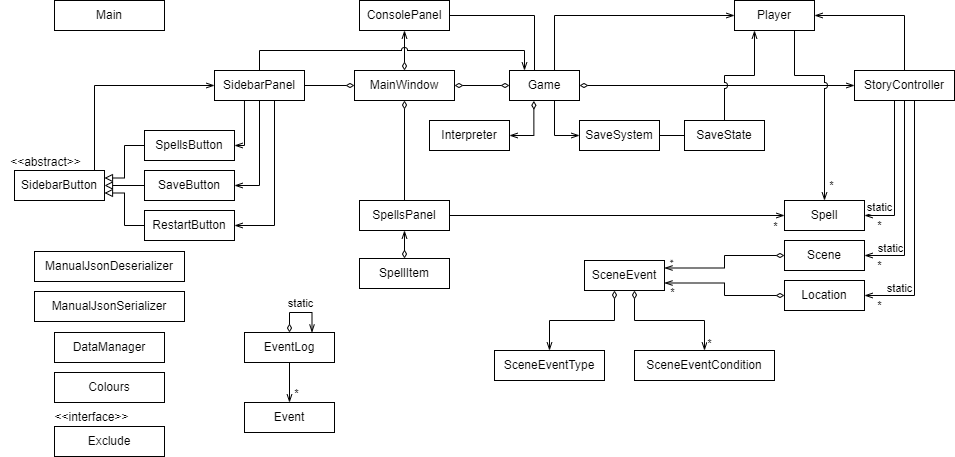

The diagram above was exported from draw.io. Its source (the exported page's mxGraphModel, read from the mxfile embedded in the PNG):
<mxGraphModel dx="1313" dy="604" grid="1" gridSize="10" guides="1" tooltips="1" connect="1" arrows="1" fold="1" page="1" pageScale="1" pageWidth="1100" pageHeight="850" math="0" shadow="0">
  <root>
    <mxCell id="0" />
    <mxCell id="1" parent="0" />
    <mxCell id="Ymm-RHPRXWAo64Axpmt0-5" value="" style="edgeStyle=orthogonalEdgeStyle;rounded=0;orthogonalLoop=1;jettySize=auto;html=1;endArrow=openThin;endFill=0;startArrow=diamondThin;startFill=0;" parent="1" source="Ymm-RHPRXWAo64Axpmt0-2" target="Ymm-RHPRXWAo64Axpmt0-4" edge="1">
      <mxGeometry relative="1" as="geometry" />
    </mxCell>
    <mxCell id="Ymm-RHPRXWAo64Axpmt0-8" value="" style="edgeStyle=orthogonalEdgeStyle;rounded=0;orthogonalLoop=1;jettySize=auto;html=1;endArrow=diamondThin;endFill=0;startArrow=diamondThin;startFill=0;" parent="1" source="Ymm-RHPRXWAo64Axpmt0-2" target="Ymm-RHPRXWAo64Axpmt0-7" edge="1">
      <mxGeometry relative="1" as="geometry" />
    </mxCell>
    <mxCell id="Ymm-RHPRXWAo64Axpmt0-10" value="" style="edgeStyle=orthogonalEdgeStyle;rounded=0;orthogonalLoop=1;jettySize=auto;html=1;entryX=1;entryY=0.5;entryDx=0;entryDy=0;exitX=0.348;exitY=1.011;exitDx=0;exitDy=0;endArrow=openThin;endFill=0;startArrow=diamondThin;startFill=0;exitPerimeter=0;" parent="1" source="Ymm-RHPRXWAo64Axpmt0-2" target="Ymm-RHPRXWAo64Axpmt0-9" edge="1">
      <mxGeometry relative="1" as="geometry">
        <mxPoint x="550" y="550" as="targetPoint" />
        <Array as="points">
          <mxPoint x="539" y="475" />
        </Array>
      </mxGeometry>
    </mxCell>
    <mxCell id="Ymm-RHPRXWAo64Axpmt0-12" value="" style="edgeStyle=orthogonalEdgeStyle;rounded=0;orthogonalLoop=1;jettySize=auto;html=1;exitX=0.5;exitY=0;exitDx=0;exitDy=0;entryX=0;entryY=0.5;entryDx=0;entryDy=0;endArrow=openThin;endFill=0;" parent="1" source="Ymm-RHPRXWAo64Axpmt0-2" target="Ymm-RHPRXWAo64Axpmt0-11" edge="1">
      <mxGeometry relative="1" as="geometry">
        <Array as="points">
          <mxPoint x="560" y="410" />
          <mxPoint x="560" y="475" />
        </Array>
      </mxGeometry>
    </mxCell>
    <mxCell id="Ymm-RHPRXWAo64Axpmt0-15" style="edgeStyle=orthogonalEdgeStyle;rounded=0;orthogonalLoop=1;jettySize=auto;html=1;exitX=0.25;exitY=0;exitDx=0;exitDy=0;entryX=1;entryY=0.5;entryDx=0;entryDy=0;endArrow=none;endFill=0;" parent="1" source="Ymm-RHPRXWAo64Axpmt0-2" target="Ymm-RHPRXWAo64Axpmt0-13" edge="1">
      <mxGeometry relative="1" as="geometry">
        <Array as="points">
          <mxPoint x="540" y="410" />
          <mxPoint x="540" y="355" />
        </Array>
      </mxGeometry>
    </mxCell>
    <mxCell id="Ymm-RHPRXWAo64Axpmt0-17" style="edgeStyle=orthogonalEdgeStyle;rounded=0;orthogonalLoop=1;jettySize=auto;html=1;entryX=0;entryY=0.5;entryDx=0;entryDy=0;exitX=0.643;exitY=0;exitDx=0;exitDy=0;exitPerimeter=0;endArrow=openThin;endFill=0;" parent="1" source="Ymm-RHPRXWAo64Axpmt0-2" target="Ymm-RHPRXWAo64Axpmt0-18" edge="1">
      <mxGeometry relative="1" as="geometry">
        <mxPoint x="600" y="490" as="targetPoint" />
        <Array as="points">
          <mxPoint x="560" y="355" />
        </Array>
        <mxPoint x="567" y="400" as="sourcePoint" />
      </mxGeometry>
    </mxCell>
    <mxCell id="Ymm-RHPRXWAo64Axpmt0-2" value="Game" style="rounded=0;whiteSpace=wrap;html=1;" parent="1" vertex="1">
      <mxGeometry x="515" y="410" width="70" height="30" as="geometry" />
    </mxCell>
    <mxCell id="Ymm-RHPRXWAo64Axpmt0-19" style="edgeStyle=orthogonalEdgeStyle;rounded=0;orthogonalLoop=1;jettySize=auto;html=1;entryX=1;entryY=0.5;entryDx=0;entryDy=0;endArrow=openThin;endFill=0;" parent="1" source="Ymm-RHPRXWAo64Axpmt0-4" target="Ymm-RHPRXWAo64Axpmt0-18" edge="1">
      <mxGeometry relative="1" as="geometry">
        <Array as="points">
          <mxPoint x="910" y="355" />
        </Array>
      </mxGeometry>
    </mxCell>
    <mxCell id="0-KhUQfZjrJVSvq3G-MX-28" style="edgeStyle=orthogonalEdgeStyle;rounded=0;orthogonalLoop=1;jettySize=auto;html=1;entryX=1;entryY=0.5;entryDx=0;entryDy=0;endArrow=openThin;endFill=0;" parent="1" source="Ymm-RHPRXWAo64Axpmt0-4" target="0-KhUQfZjrJVSvq3G-MX-8" edge="1">
      <mxGeometry relative="1" as="geometry">
        <mxPoint x="850" y="540" as="targetPoint" />
        <Array as="points">
          <mxPoint x="900" y="555" />
        </Array>
      </mxGeometry>
    </mxCell>
    <mxCell id="_M-5YAvky029IA-FBdDm-9" value="static" style="edgeLabel;html=1;align=center;verticalAlign=middle;resizable=0;points=[];" parent="0-KhUQfZjrJVSvq3G-MX-28" vertex="1" connectable="0">
      <mxGeometry x="0.7042" relative="1" as="geometry">
        <mxPoint x="-7" y="-9" as="offset" />
      </mxGeometry>
    </mxCell>
    <mxCell id="0-KhUQfZjrJVSvq3G-MX-39" style="edgeStyle=orthogonalEdgeStyle;rounded=0;orthogonalLoop=1;jettySize=auto;html=1;entryX=1;entryY=0.5;entryDx=0;entryDy=0;endArrow=openThin;endFill=0;" parent="1" source="Ymm-RHPRXWAo64Axpmt0-4" target="0-KhUQfZjrJVSvq3G-MX-37" edge="1">
      <mxGeometry relative="1" as="geometry" />
    </mxCell>
    <mxCell id="0-KhUQfZjrJVSvq3G-MX-42" style="edgeStyle=orthogonalEdgeStyle;rounded=0;orthogonalLoop=1;jettySize=auto;html=1;entryX=1;entryY=0.5;entryDx=0;entryDy=0;endArrow=openThin;endFill=0;" parent="1" source="Ymm-RHPRXWAo64Axpmt0-4" target="0-KhUQfZjrJVSvq3G-MX-36" edge="1">
      <mxGeometry relative="1" as="geometry">
        <Array as="points">
          <mxPoint x="920" y="635" />
        </Array>
      </mxGeometry>
    </mxCell>
    <mxCell id="Ymm-RHPRXWAo64Axpmt0-4" value="StoryController" style="whiteSpace=wrap;html=1;rounded=0;" parent="1" vertex="1">
      <mxGeometry x="860" y="410" width="100" height="30" as="geometry" />
    </mxCell>
    <mxCell id="Ymm-RHPRXWAo64Axpmt0-16" style="edgeStyle=orthogonalEdgeStyle;rounded=0;orthogonalLoop=1;jettySize=auto;html=1;exitX=0.5;exitY=0;exitDx=0;exitDy=0;entryX=0.5;entryY=1;entryDx=0;entryDy=0;endArrow=openThin;endFill=0;startArrow=diamondThin;startFill=0;" parent="1" source="Ymm-RHPRXWAo64Axpmt0-7" target="Ymm-RHPRXWAo64Axpmt0-13" edge="1">
      <mxGeometry relative="1" as="geometry" />
    </mxCell>
    <mxCell id="0-KhUQfZjrJVSvq3G-MX-4" value="" style="edgeStyle=orthogonalEdgeStyle;rounded=0;orthogonalLoop=1;jettySize=auto;html=1;entryX=1;entryY=0.5;entryDx=0;entryDy=0;endArrow=none;endFill=0;startArrow=diamondThin;startFill=0;" parent="1" source="Ymm-RHPRXWAo64Axpmt0-7" target="0-KhUQfZjrJVSvq3G-MX-1" edge="1">
      <mxGeometry relative="1" as="geometry">
        <mxPoint x="320" y="425" as="targetPoint" />
      </mxGeometry>
    </mxCell>
    <mxCell id="0-KhUQfZjrJVSvq3G-MX-5" value="" style="edgeStyle=orthogonalEdgeStyle;rounded=0;orthogonalLoop=1;jettySize=auto;html=1;exitX=0.5;exitY=1;exitDx=0;exitDy=0;entryX=0.5;entryY=0;entryDx=0;entryDy=0;endArrow=none;endFill=0;startArrow=diamondThin;startFill=0;" parent="1" source="Ymm-RHPRXWAo64Axpmt0-7" target="0-KhUQfZjrJVSvq3G-MX-3" edge="1">
      <mxGeometry relative="1" as="geometry">
        <mxPoint x="410" y="520" as="targetPoint" />
        <Array as="points" />
      </mxGeometry>
    </mxCell>
    <mxCell id="Ymm-RHPRXWAo64Axpmt0-7" value="MainWindow" style="whiteSpace=wrap;html=1;rounded=0;" parent="1" vertex="1">
      <mxGeometry x="360" y="410" width="100" height="30" as="geometry" />
    </mxCell>
    <mxCell id="Ymm-RHPRXWAo64Axpmt0-9" value="Interpreter" style="whiteSpace=wrap;html=1;rounded=0;" parent="1" vertex="1">
      <mxGeometry x="435" y="460" width="80" height="30" as="geometry" />
    </mxCell>
    <mxCell id="Ymm-RHPRXWAo64Axpmt0-11" value="SaveSystem" style="whiteSpace=wrap;html=1;rounded=0;" parent="1" vertex="1">
      <mxGeometry x="585" y="460" width="80" height="30" as="geometry" />
    </mxCell>
    <mxCell id="Ymm-RHPRXWAo64Axpmt0-13" value="ConsolePanel" style="rounded=0;whiteSpace=wrap;html=1;" parent="1" vertex="1">
      <mxGeometry x="365" y="340" width="90" height="30" as="geometry" />
    </mxCell>
    <mxCell id="0-KhUQfZjrJVSvq3G-MX-34" style="edgeStyle=orthogonalEdgeStyle;rounded=0;orthogonalLoop=1;jettySize=auto;html=1;entryX=0.5;entryY=0;entryDx=0;entryDy=0;endArrow=openThin;endFill=0;jumpStyle=arc;" parent="1" source="Ymm-RHPRXWAo64Axpmt0-18" target="0-KhUQfZjrJVSvq3G-MX-8" edge="1">
      <mxGeometry relative="1" as="geometry">
        <Array as="points">
          <mxPoint x="800" y="415" />
          <mxPoint x="830" y="415" />
        </Array>
      </mxGeometry>
    </mxCell>
    <mxCell id="Ymm-RHPRXWAo64Axpmt0-18" value="Player" style="rounded=0;whiteSpace=wrap;html=1;" parent="1" vertex="1">
      <mxGeometry x="740" y="340" width="80" height="30" as="geometry" />
    </mxCell>
    <mxCell id="0-KhUQfZjrJVSvq3G-MX-9" style="edgeStyle=orthogonalEdgeStyle;rounded=0;orthogonalLoop=1;jettySize=auto;html=1;jumpStyle=arc;endArrow=openThin;endFill=0;" parent="1" source="0-KhUQfZjrJVSvq3G-MX-1" edge="1">
      <mxGeometry relative="1" as="geometry">
        <mxPoint x="530" y="410" as="targetPoint" />
        <Array as="points">
          <mxPoint x="265" y="390" />
          <mxPoint x="530" y="390" />
          <mxPoint x="530" y="410" />
        </Array>
      </mxGeometry>
    </mxCell>
    <mxCell id="0-KhUQfZjrJVSvq3G-MX-17" style="edgeStyle=orthogonalEdgeStyle;rounded=0;orthogonalLoop=1;jettySize=auto;html=1;entryX=1;entryY=0.5;entryDx=0;entryDy=0;startArrow=none;startFill=0;endArrow=openThin;endFill=0;" parent="1" source="0-KhUQfZjrJVSvq3G-MX-1" target="0-KhUQfZjrJVSvq3G-MX-12" edge="1">
      <mxGeometry relative="1" as="geometry">
        <Array as="points">
          <mxPoint x="280" y="565" />
        </Array>
      </mxGeometry>
    </mxCell>
    <mxCell id="0-KhUQfZjrJVSvq3G-MX-1" value="SidebarPanel" style="rounded=0;whiteSpace=wrap;html=1;" parent="1" vertex="1">
      <mxGeometry x="220" y="410" width="90" height="30" as="geometry" />
    </mxCell>
    <mxCell id="0-KhUQfZjrJVSvq3G-MX-31" style="edgeStyle=orthogonalEdgeStyle;rounded=0;orthogonalLoop=1;jettySize=auto;html=1;entryX=0;entryY=0.5;entryDx=0;entryDy=0;endArrow=openThin;endFill=0;" parent="1" source="0-KhUQfZjrJVSvq3G-MX-3" target="0-KhUQfZjrJVSvq3G-MX-8" edge="1">
      <mxGeometry relative="1" as="geometry" />
    </mxCell>
    <mxCell id="0-KhUQfZjrJVSvq3G-MX-3" value="SpellsPanel" style="rounded=0;whiteSpace=wrap;html=1;" parent="1" vertex="1">
      <mxGeometry x="365" y="540" width="90" height="30" as="geometry" />
    </mxCell>
    <mxCell id="0-KhUQfZjrJVSvq3G-MX-8" value="Spell" style="whiteSpace=wrap;html=1;rounded=0;" parent="1" vertex="1">
      <mxGeometry x="790" y="540" width="80" height="30" as="geometry" />
    </mxCell>
    <mxCell id="0-KhUQfZjrJVSvq3G-MX-22" style="edgeStyle=orthogonalEdgeStyle;rounded=0;orthogonalLoop=1;jettySize=auto;html=1;entryX=0.333;entryY=1;entryDx=0;entryDy=0;entryPerimeter=0;exitX=1;exitY=0.5;exitDx=0;exitDy=0;startArrow=openThin;startFill=0;endArrow=none;endFill=0;" parent="1" source="0-KhUQfZjrJVSvq3G-MX-10" target="0-KhUQfZjrJVSvq3G-MX-1" edge="1">
      <mxGeometry relative="1" as="geometry">
        <Array as="points">
          <mxPoint x="250" y="485" />
        </Array>
      </mxGeometry>
    </mxCell>
    <mxCell id="0-KhUQfZjrJVSvq3G-MX-10" value="SpellsButton" style="rounded=0;whiteSpace=wrap;html=1;" parent="1" vertex="1">
      <mxGeometry x="150" y="470" width="90" height="30" as="geometry" />
    </mxCell>
    <mxCell id="0-KhUQfZjrJVSvq3G-MX-21" style="edgeStyle=orthogonalEdgeStyle;rounded=0;orthogonalLoop=1;jettySize=auto;html=1;exitX=1;exitY=0.5;exitDx=0;exitDy=0;entryX=0.5;entryY=1;entryDx=0;entryDy=0;startArrow=openThin;startFill=0;endArrow=none;endFill=0;" parent="1" source="0-KhUQfZjrJVSvq3G-MX-11" target="0-KhUQfZjrJVSvq3G-MX-1" edge="1">
      <mxGeometry relative="1" as="geometry">
        <mxPoint x="260" y="470" as="targetPoint" />
        <Array as="points">
          <mxPoint x="265" y="525" />
        </Array>
      </mxGeometry>
    </mxCell>
    <mxCell id="0-KhUQfZjrJVSvq3G-MX-11" value="SaveButton" style="rounded=0;whiteSpace=wrap;html=1;" parent="1" vertex="1">
      <mxGeometry x="150" y="510" width="90" height="30" as="geometry" />
    </mxCell>
    <mxCell id="0-KhUQfZjrJVSvq3G-MX-12" value="RestartButton" style="rounded=0;whiteSpace=wrap;html=1;" parent="1" vertex="1">
      <mxGeometry x="150" y="550" width="90" height="30" as="geometry" />
    </mxCell>
    <mxCell id="0-KhUQfZjrJVSvq3G-MX-14" style="edgeStyle=orthogonalEdgeStyle;rounded=0;orthogonalLoop=1;jettySize=auto;html=1;entryX=0;entryY=0.5;entryDx=0;entryDy=0;endArrow=none;endFill=0;startArrow=block;startFill=0;" parent="1" source="0-KhUQfZjrJVSvq3G-MX-13" target="0-KhUQfZjrJVSvq3G-MX-11" edge="1">
      <mxGeometry relative="1" as="geometry" />
    </mxCell>
    <mxCell id="0-KhUQfZjrJVSvq3G-MX-15" style="edgeStyle=orthogonalEdgeStyle;rounded=0;orthogonalLoop=1;jettySize=auto;html=1;exitX=1;exitY=0.25;exitDx=0;exitDy=0;entryX=0;entryY=0.5;entryDx=0;entryDy=0;endArrow=none;endFill=0;startArrow=block;startFill=0;" parent="1" source="0-KhUQfZjrJVSvq3G-MX-13" target="0-KhUQfZjrJVSvq3G-MX-10" edge="1">
      <mxGeometry relative="1" as="geometry" />
    </mxCell>
    <mxCell id="0-KhUQfZjrJVSvq3G-MX-16" style="edgeStyle=orthogonalEdgeStyle;rounded=0;orthogonalLoop=1;jettySize=auto;html=1;exitX=1;exitY=0.75;exitDx=0;exitDy=0;entryX=0;entryY=0.5;entryDx=0;entryDy=0;endArrow=none;endFill=0;startArrow=block;startFill=0;" parent="1" source="0-KhUQfZjrJVSvq3G-MX-13" target="0-KhUQfZjrJVSvq3G-MX-12" edge="1">
      <mxGeometry relative="1" as="geometry" />
    </mxCell>
    <mxCell id="_M-5YAvky029IA-FBdDm-1" style="edgeStyle=orthogonalEdgeStyle;rounded=0;orthogonalLoop=1;jettySize=auto;html=1;entryX=0;entryY=0.5;entryDx=0;entryDy=0;endArrow=openThin;endFill=0;" parent="1" source="0-KhUQfZjrJVSvq3G-MX-13" target="0-KhUQfZjrJVSvq3G-MX-1" edge="1">
      <mxGeometry relative="1" as="geometry">
        <Array as="points">
          <mxPoint x="100" y="425" />
        </Array>
      </mxGeometry>
    </mxCell>
    <mxCell id="0-KhUQfZjrJVSvq3G-MX-13" value="SidebarButton" style="rounded=0;whiteSpace=wrap;html=1;" parent="1" vertex="1">
      <mxGeometry x="20" y="510" width="90" height="30" as="geometry" />
    </mxCell>
    <mxCell id="0-KhUQfZjrJVSvq3G-MX-26" value="" style="edgeStyle=orthogonalEdgeStyle;rounded=0;orthogonalLoop=1;jettySize=auto;html=1;endArrow=none;endFill=0;" parent="1" source="0-KhUQfZjrJVSvq3G-MX-23" target="Ymm-RHPRXWAo64Axpmt0-11" edge="1">
      <mxGeometry relative="1" as="geometry" />
    </mxCell>
    <mxCell id="0-KhUQfZjrJVSvq3G-MX-27" style="edgeStyle=orthogonalEdgeStyle;rounded=0;orthogonalLoop=1;jettySize=auto;html=1;jumpStyle=arc;endArrow=openThin;endFill=0;" parent="1" source="0-KhUQfZjrJVSvq3G-MX-23" edge="1">
      <mxGeometry relative="1" as="geometry">
        <mxPoint x="760" y="370" as="targetPoint" />
        <Array as="points">
          <mxPoint x="730" y="415" />
          <mxPoint x="760" y="415" />
          <mxPoint x="760" y="370" />
        </Array>
      </mxGeometry>
    </mxCell>
    <mxCell id="0-KhUQfZjrJVSvq3G-MX-23" value="SaveState" style="whiteSpace=wrap;html=1;rounded=0;" parent="1" vertex="1">
      <mxGeometry x="690" y="460" width="80" height="30" as="geometry" />
    </mxCell>
    <mxCell id="0-KhUQfZjrJVSvq3G-MX-25" style="edgeStyle=orthogonalEdgeStyle;rounded=0;orthogonalLoop=1;jettySize=auto;html=1;exitX=0.5;exitY=1;exitDx=0;exitDy=0;" parent="1" source="0-KhUQfZjrJVSvq3G-MX-23" target="0-KhUQfZjrJVSvq3G-MX-23" edge="1">
      <mxGeometry relative="1" as="geometry" />
    </mxCell>
    <mxCell id="0-KhUQfZjrJVSvq3G-MX-32" value="*" style="edgeLabel;html=1;align=center;verticalAlign=middle;resizable=0;points=[];" parent="1" vertex="1" connectable="0">
      <mxGeometry x="780" y="565.0033333333333" as="geometry" />
    </mxCell>
    <mxCell id="0-KhUQfZjrJVSvq3G-MX-35" value="*" style="edgeLabel;html=1;align=center;verticalAlign=middle;resizable=0;points=[];" parent="1" vertex="1" connectable="0">
      <mxGeometry x="840" y="525.0004761904761" as="geometry">
        <mxPoint x="-4" y="-1" as="offset" />
      </mxGeometry>
    </mxCell>
    <mxCell id="0-KhUQfZjrJVSvq3G-MX-47" style="edgeStyle=orthogonalEdgeStyle;rounded=0;orthogonalLoop=1;jettySize=auto;html=1;entryX=1;entryY=0.75;entryDx=0;entryDy=0;endArrow=openThin;endFill=0;startArrow=diamondThin;startFill=0;" parent="1" source="0-KhUQfZjrJVSvq3G-MX-36" target="0-KhUQfZjrJVSvq3G-MX-44" edge="1">
      <mxGeometry relative="1" as="geometry" />
    </mxCell>
    <mxCell id="0-KhUQfZjrJVSvq3G-MX-36" value="Location" style="whiteSpace=wrap;html=1;rounded=0;" parent="1" vertex="1">
      <mxGeometry x="790" y="620" width="80" height="30" as="geometry" />
    </mxCell>
    <mxCell id="0-KhUQfZjrJVSvq3G-MX-46" style="edgeStyle=orthogonalEdgeStyle;rounded=0;orthogonalLoop=1;jettySize=auto;html=1;entryX=1;entryY=0.25;entryDx=0;entryDy=0;endArrow=openThin;endFill=0;startArrow=diamondThin;startFill=0;" parent="1" source="0-KhUQfZjrJVSvq3G-MX-37" target="0-KhUQfZjrJVSvq3G-MX-44" edge="1">
      <mxGeometry relative="1" as="geometry" />
    </mxCell>
    <mxCell id="0-KhUQfZjrJVSvq3G-MX-37" value="Scene" style="whiteSpace=wrap;html=1;rounded=0;" parent="1" vertex="1">
      <mxGeometry x="790" y="580" width="80" height="30" as="geometry" />
    </mxCell>
    <mxCell id="0-KhUQfZjrJVSvq3G-MX-40" value="*" style="edgeLabel;html=1;align=center;verticalAlign=middle;resizable=0;points=[];" parent="1" vertex="1" connectable="0">
      <mxGeometry x="888" y="565.0004761904761" as="geometry">
        <mxPoint x="-4" y="-1" as="offset" />
      </mxGeometry>
    </mxCell>
    <mxCell id="0-KhUQfZjrJVSvq3G-MX-41" value="*" style="edgeLabel;html=1;align=center;verticalAlign=middle;resizable=0;points=[];" parent="1" vertex="1" connectable="0">
      <mxGeometry x="888" y="605.0004761904761" as="geometry">
        <mxPoint x="-4" y="-1" as="offset" />
      </mxGeometry>
    </mxCell>
    <mxCell id="0-KhUQfZjrJVSvq3G-MX-43" value="*" style="edgeLabel;html=1;align=center;verticalAlign=middle;resizable=0;points=[];" parent="1" vertex="1" connectable="0">
      <mxGeometry x="888" y="645.0004761904761" as="geometry">
        <mxPoint x="-4" y="-1" as="offset" />
      </mxGeometry>
    </mxCell>
    <mxCell id="0-KhUQfZjrJVSvq3G-MX-51" style="edgeStyle=orthogonalEdgeStyle;rounded=0;orthogonalLoop=1;jettySize=auto;html=1;entryX=0.5;entryY=0;entryDx=0;entryDy=0;endArrow=openThin;endFill=0;startArrow=diamondThin;startFill=0;" parent="1" source="0-KhUQfZjrJVSvq3G-MX-44" target="0-KhUQfZjrJVSvq3G-MX-50" edge="1">
      <mxGeometry relative="1" as="geometry">
        <Array as="points">
          <mxPoint x="620" y="660" />
          <mxPoint x="555" y="660" />
        </Array>
      </mxGeometry>
    </mxCell>
    <mxCell id="0-KhUQfZjrJVSvq3G-MX-53" value="" style="edgeStyle=orthogonalEdgeStyle;rounded=0;orthogonalLoop=1;jettySize=auto;html=1;endArrow=openThin;endFill=0;startArrow=diamondThin;startFill=0;" parent="1" source="0-KhUQfZjrJVSvq3G-MX-44" target="0-KhUQfZjrJVSvq3G-MX-52" edge="1">
      <mxGeometry relative="1" as="geometry">
        <Array as="points">
          <mxPoint x="640" y="660" />
          <mxPoint x="710" y="660" />
        </Array>
      </mxGeometry>
    </mxCell>
    <mxCell id="0-KhUQfZjrJVSvq3G-MX-44" value="SceneEvent" style="whiteSpace=wrap;html=1;rounded=0;" parent="1" vertex="1">
      <mxGeometry x="590" y="600" width="80" height="30" as="geometry" />
    </mxCell>
    <mxCell id="0-KhUQfZjrJVSvq3G-MX-48" value="*" style="edgeLabel;html=1;align=center;verticalAlign=middle;resizable=0;points=[];" parent="1" vertex="1" connectable="0">
      <mxGeometry x="896" y="619.0004761904761" as="geometry">
        <mxPoint x="-219" y="12" as="offset" />
      </mxGeometry>
    </mxCell>
    <mxCell id="0-KhUQfZjrJVSvq3G-MX-49" value="*" style="edgeLabel;html=1;align=center;verticalAlign=middle;resizable=0;points=[];rotation=-105;" parent="1" vertex="1" connectable="0">
      <mxGeometry x="680" y="598.0004761904761" as="geometry">
        <mxPoint x="-4" y="-1" as="offset" />
      </mxGeometry>
    </mxCell>
    <mxCell id="0-KhUQfZjrJVSvq3G-MX-50" value="SceneEventType" style="whiteSpace=wrap;html=1;rounded=0;" parent="1" vertex="1">
      <mxGeometry x="500" y="690" width="110" height="30" as="geometry" />
    </mxCell>
    <mxCell id="0-KhUQfZjrJVSvq3G-MX-52" value="SceneEventCondition" style="whiteSpace=wrap;html=1;rounded=0;" parent="1" vertex="1">
      <mxGeometry x="640" y="690" width="140" height="30" as="geometry" />
    </mxCell>
    <mxCell id="0-KhUQfZjrJVSvq3G-MX-55" value="*" style="edgeLabel;html=1;align=center;verticalAlign=middle;resizable=0;points=[];" parent="1" vertex="1" connectable="0">
      <mxGeometry x="933" y="670.0004761904761" as="geometry">
        <mxPoint x="-219" y="12" as="offset" />
      </mxGeometry>
    </mxCell>
    <mxCell id="_M-5YAvky029IA-FBdDm-2" value="Event" style="rounded=0;whiteSpace=wrap;html=1;" parent="1" vertex="1">
      <mxGeometry x="250" y="742" width="90" height="30" as="geometry" />
    </mxCell>
    <mxCell id="_M-5YAvky029IA-FBdDm-4" value="" style="edgeStyle=orthogonalEdgeStyle;rounded=0;orthogonalLoop=1;jettySize=auto;html=1;endArrow=openThin;endFill=0;startArrow=none;startFill=0;" parent="1" source="_M-5YAvky029IA-FBdDm-3" target="_M-5YAvky029IA-FBdDm-2" edge="1">
      <mxGeometry relative="1" as="geometry" />
    </mxCell>
    <mxCell id="_M-5YAvky029IA-FBdDm-3" value="EventLog" style="rounded=0;whiteSpace=wrap;html=1;" parent="1" vertex="1">
      <mxGeometry x="250" y="672" width="90" height="30" as="geometry" />
    </mxCell>
    <mxCell id="_M-5YAvky029IA-FBdDm-5" value="*" style="edgeLabel;html=1;align=center;verticalAlign=middle;resizable=0;points=[];" parent="1" vertex="1" connectable="0">
      <mxGeometry x="520" y="720.0004761904761" as="geometry">
        <mxPoint x="-219" y="12" as="offset" />
      </mxGeometry>
    </mxCell>
    <mxCell id="_M-5YAvky029IA-FBdDm-6" style="edgeStyle=orthogonalEdgeStyle;rounded=0;orthogonalLoop=1;jettySize=auto;html=1;entryX=0.75;entryY=0;entryDx=0;entryDy=0;endArrow=openThin;endFill=0;startArrow=diamondThin;startFill=0;" parent="1" source="_M-5YAvky029IA-FBdDm-3" target="_M-5YAvky029IA-FBdDm-3" edge="1">
      <mxGeometry relative="1" as="geometry">
        <Array as="points">
          <mxPoint x="295" y="652" />
          <mxPoint x="318" y="652" />
        </Array>
      </mxGeometry>
    </mxCell>
    <mxCell id="_M-5YAvky029IA-FBdDm-8" value="static" style="edgeLabel;html=1;align=center;verticalAlign=middle;resizable=0;points=[];" parent="_M-5YAvky029IA-FBdDm-6" vertex="1" connectable="0">
      <mxGeometry x="-0.1286" relative="1" as="geometry">
        <mxPoint x="3" y="-10" as="offset" />
      </mxGeometry>
    </mxCell>
    <mxCell id="_M-5YAvky029IA-FBdDm-10" value="static" style="edgeLabel;html=1;align=center;verticalAlign=middle;resizable=0;points=[];" parent="1" vertex="1" connectable="0">
      <mxGeometry x="894.9988888888887" y="587" as="geometry" />
    </mxCell>
    <mxCell id="_M-5YAvky029IA-FBdDm-11" value="static" style="edgeLabel;html=1;align=center;verticalAlign=middle;resizable=0;points=[];" parent="1" vertex="1" connectable="0">
      <mxGeometry x="903.9988888888887" y="627" as="geometry" />
    </mxCell>
    <mxCell id="_M-5YAvky029IA-FBdDm-12" value="ManualJsonDeserializer" style="rounded=0;whiteSpace=wrap;html=1;" parent="1" vertex="1">
      <mxGeometry x="40" y="591" width="150" height="30" as="geometry" />
    </mxCell>
    <mxCell id="_M-5YAvky029IA-FBdDm-13" value="ManualJsonSerializer" style="rounded=0;whiteSpace=wrap;html=1;" parent="1" vertex="1">
      <mxGeometry x="40" y="631" width="150" height="30" as="geometry" />
    </mxCell>
    <mxCell id="_M-5YAvky029IA-FBdDm-14" value="DataManager" style="rounded=0;whiteSpace=wrap;html=1;" parent="1" vertex="1">
      <mxGeometry x="60" y="672" width="110" height="30" as="geometry" />
    </mxCell>
    <mxCell id="_M-5YAvky029IA-FBdDm-15" value="Colours" style="rounded=0;whiteSpace=wrap;html=1;" parent="1" vertex="1">
      <mxGeometry x="60" y="712" width="110" height="30" as="geometry" />
    </mxCell>
    <mxCell id="_M-5YAvky029IA-FBdDm-17" value="" style="edgeStyle=orthogonalEdgeStyle;rounded=0;orthogonalLoop=1;jettySize=auto;html=1;endArrow=openThin;endFill=0;startArrow=diamondThin;startFill=0;" parent="1" source="_M-5YAvky029IA-FBdDm-16" target="0-KhUQfZjrJVSvq3G-MX-3" edge="1">
      <mxGeometry relative="1" as="geometry" />
    </mxCell>
    <mxCell id="_M-5YAvky029IA-FBdDm-16" value="SpellItem" style="rounded=0;whiteSpace=wrap;html=1;" parent="1" vertex="1">
      <mxGeometry x="365" y="598" width="90" height="30" as="geometry" />
    </mxCell>
    <mxCell id="O4qtujC_yV2LFLrZamGk-1" value="&amp;lt;&amp;lt;abstract&amp;gt;&amp;gt;" style="text;html=1;align=center;verticalAlign=middle;resizable=0;points=[];autosize=1;strokeColor=none;fillColor=none;" vertex="1" parent="1">
      <mxGeometry x="6" y="487" width="90" height="30" as="geometry" />
    </mxCell>
    <mxCell id="O4qtujC_yV2LFLrZamGk-2" value="Exclude" style="rounded=0;whiteSpace=wrap;html=1;" vertex="1" parent="1">
      <mxGeometry x="60" y="766" width="110" height="30" as="geometry" />
    </mxCell>
    <mxCell id="O4qtujC_yV2LFLrZamGk-3" value="&amp;lt;&amp;lt;interface&amp;gt;&amp;gt;" style="text;html=1;align=center;verticalAlign=middle;resizable=0;points=[];autosize=1;strokeColor=none;fillColor=none;" vertex="1" parent="1">
      <mxGeometry x="47" y="742" width="100" height="30" as="geometry" />
    </mxCell>
    <mxCell id="O4qtujC_yV2LFLrZamGk-4" value="Main" style="rounded=0;whiteSpace=wrap;html=1;" vertex="1" parent="1">
      <mxGeometry x="60" y="340" width="110" height="30" as="geometry" />
    </mxCell>
  </root>
</mxGraphModel>